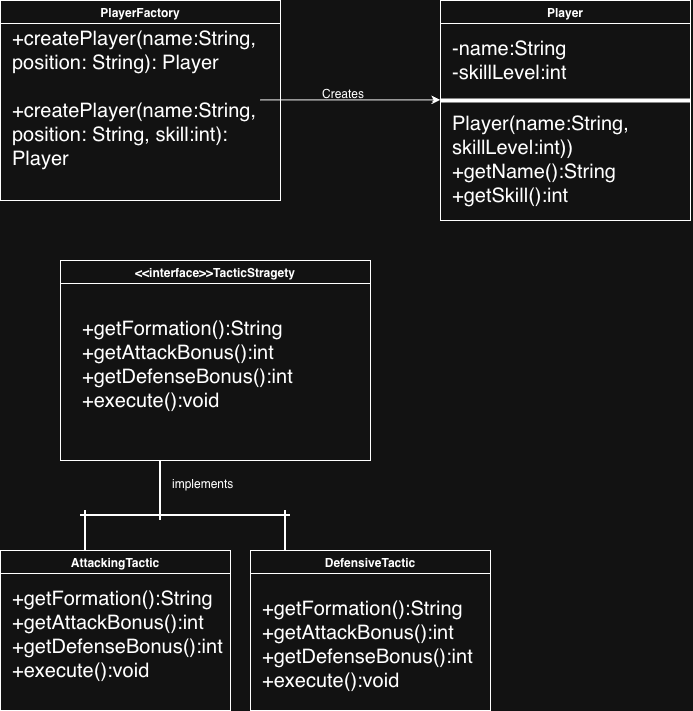

The diagram above was exported from draw.io. Its source (the exported page's mxGraphModel, read from the mxfile embedded in the PNG):
<mxGraphModel dx="763" dy="769" grid="1" gridSize="10" guides="1" tooltips="1" connect="1" arrows="1" fold="1" page="1" pageScale="1" pageWidth="850" pageHeight="1100" math="0" shadow="0">
  <root>
    <mxCell id="0" />
    <mxCell id="1" parent="0" />
    <mxCell id="0vb41vuLIkf1AgWMLDCi-2" parent="1" style="swimlane;" value="PlayerFactory" vertex="1">
      <mxGeometry height="200" width="280" x="10" y="20" as="geometry">
        <mxRectangle height="30" width="110" x="330" y="270" as="alternateBounds" />
      </mxGeometry>
    </mxCell>
    <mxCell id="0vb41vuLIkf1AgWMLDCi-20" parent="0vb41vuLIkf1AgWMLDCi-2" style="text;whiteSpace=wrap;html=1;" value="&lt;font style=&quot;font-size: 20px;&quot;&gt;+createPlayer(name:String, position: String): Player&lt;/font&gt;&lt;div&gt;&lt;font style=&quot;font-size: 20px;&quot;&gt;&lt;br&gt;&lt;/font&gt;&lt;/div&gt;&lt;div&gt;&lt;font style=&quot;font-size: 20px;&quot;&gt;+createPlayer(name:String, position: String, skill:int): Player&lt;/font&gt;&lt;/div&gt;" vertex="1">
      <mxGeometry height="40" width="120" x="10" y="20" as="geometry" />
    </mxCell>
    <mxCell id="0vb41vuLIkf1AgWMLDCi-4" edge="1" parent="1" style="endArrow=classic;html=1;rounded=0;" value="">
      <mxGeometry height="50" relative="1" width="50" as="geometry">
        <mxPoint x="270" y="119.38" as="sourcePoint" />
        <mxPoint x="450" y="119.38" as="targetPoint" />
      </mxGeometry>
    </mxCell>
    <mxCell id="0vb41vuLIkf1AgWMLDCi-5" parent="1" style="text;whiteSpace=wrap;html=1;" value="Creates" vertex="1">
      <mxGeometry height="40" width="120" x="330" y="100" as="geometry" />
    </mxCell>
    <mxCell id="0vb41vuLIkf1AgWMLDCi-8" parent="1" style="swimlane;" value="Player" vertex="1">
      <mxGeometry height="220" width="250" x="450" y="20" as="geometry" />
    </mxCell>
    <mxCell id="0vb41vuLIkf1AgWMLDCi-9" parent="0vb41vuLIkf1AgWMLDCi-8" style="line;strokeWidth=4;html=1;perimeter=backbonePerimeter;points=[];outlineConnect=0;" value="" vertex="1">
      <mxGeometry height="10" width="250" y="95" as="geometry" />
    </mxCell>
    <mxCell id="0vb41vuLIkf1AgWMLDCi-10" parent="0vb41vuLIkf1AgWMLDCi-8" style="text;whiteSpace=wrap;html=1;" value="&lt;font style=&quot;font-size: 20px;&quot;&gt;-name:String&lt;/font&gt;&lt;div&gt;&lt;font style=&quot;font-size: 20px;&quot;&gt;-skillLevel:int&lt;/font&gt;&lt;/div&gt;" vertex="1">
      <mxGeometry height="40" width="120" x="10" y="30" as="geometry" />
    </mxCell>
    <mxCell id="0vb41vuLIkf1AgWMLDCi-11" parent="0vb41vuLIkf1AgWMLDCi-8" style="text;whiteSpace=wrap;html=1;" value="&lt;div&gt;&lt;font style=&quot;font-size: 20px;&quot;&gt;Player(name:String, skillLevel:int))&lt;/font&gt;&lt;/div&gt;&lt;font style=&quot;font-size: 20px;&quot;&gt;+getName():String&lt;/font&gt;&lt;div&gt;&lt;span style=&quot;font-size: 20px;&quot;&gt;+getSkill():int&lt;/span&gt;&lt;/div&gt;" vertex="1">
      <mxGeometry height="40" width="120" x="10" y="105" as="geometry" />
    </mxCell>
    <mxCell id="0vb41vuLIkf1AgWMLDCi-12" parent="1" style="swimlane;" value="&lt;&lt;interface&gt;&gt;TacticStragety" vertex="1">
      <mxGeometry height="200" width="310" x="70" y="280" as="geometry" />
    </mxCell>
    <mxCell id="0vb41vuLIkf1AgWMLDCi-30" parent="0vb41vuLIkf1AgWMLDCi-12" style="text;whiteSpace=wrap;html=1;" value="&lt;font style=&quot;font-size: 20px;&quot;&gt;+getFormation():String&lt;/font&gt;&lt;div&gt;&lt;font style=&quot;font-size: 20px;&quot;&gt;+getAttackBonus():int&lt;/font&gt;&lt;/div&gt;&lt;div&gt;&lt;font style=&quot;font-size: 20px;&quot;&gt;+getDefenseBonus():int&lt;/font&gt;&lt;/div&gt;&lt;div&gt;&lt;font style=&quot;font-size: 20px;&quot;&gt;+execute():void&lt;/font&gt;&lt;/div&gt;" vertex="1">
      <mxGeometry height="40" width="120" x="20" y="50" as="geometry" />
    </mxCell>
    <mxCell id="0vb41vuLIkf1AgWMLDCi-21" parent="1" style="line;strokeWidth=2;direction=south;html=1;" value="" vertex="1">
      <mxGeometry height="60" width="10" x="165" y="480" as="geometry" />
    </mxCell>
    <mxCell id="0vb41vuLIkf1AgWMLDCi-22" parent="1" style="line;strokeWidth=2;html=1;" value="" vertex="1">
      <mxGeometry height="10" width="210" x="90" y="530" as="geometry" />
    </mxCell>
    <mxCell id="0vb41vuLIkf1AgWMLDCi-24" parent="1" style="line;strokeWidth=2;direction=south;html=1;" value="" vertex="1">
      <mxGeometry height="40" width="10" x="90" y="530" as="geometry" />
    </mxCell>
    <mxCell id="0vb41vuLIkf1AgWMLDCi-25" parent="1" style="line;strokeWidth=2;direction=south;html=1;" value="" vertex="1">
      <mxGeometry height="40" width="10" x="290" y="530" as="geometry" />
    </mxCell>
    <mxCell id="0vb41vuLIkf1AgWMLDCi-26" parent="1" style="swimlane;" value="AttackingTactic" vertex="1">
      <mxGeometry height="160" width="230" x="10" y="570" as="geometry" />
    </mxCell>
    <mxCell id="0vb41vuLIkf1AgWMLDCi-28" parent="0vb41vuLIkf1AgWMLDCi-26" style="text;whiteSpace=wrap;html=1;" value="&lt;font style=&quot;font-size: 20px;&quot;&gt;+getFormation():String&lt;/font&gt;&lt;div&gt;&lt;font style=&quot;font-size: 20px;&quot;&gt;+getAttackBonus():int&lt;/font&gt;&lt;/div&gt;&lt;div&gt;&lt;font style=&quot;font-size: 20px;&quot;&gt;+getDefenseBonus():int&lt;/font&gt;&lt;/div&gt;&lt;div&gt;&lt;font style=&quot;font-size: 20px;&quot;&gt;+execute():void&lt;/font&gt;&lt;/div&gt;" vertex="1">
      <mxGeometry height="40" width="120" x="10" y="30" as="geometry" />
    </mxCell>
    <mxCell id="0vb41vuLIkf1AgWMLDCi-27" parent="1" style="swimlane;" value="DefensiveTactic" vertex="1">
      <mxGeometry height="160" width="240" x="260" y="570" as="geometry" />
    </mxCell>
    <mxCell id="0vb41vuLIkf1AgWMLDCi-29" parent="0vb41vuLIkf1AgWMLDCi-27" style="text;whiteSpace=wrap;html=1;" value="&lt;font style=&quot;font-size: 20px;&quot;&gt;+getFormation():String&lt;/font&gt;&lt;div&gt;&lt;font style=&quot;font-size: 20px;&quot;&gt;+getAttackBonus():int&lt;/font&gt;&lt;/div&gt;&lt;div&gt;&lt;font style=&quot;font-size: 20px;&quot;&gt;+getDefenseBonus():int&lt;/font&gt;&lt;/div&gt;&lt;div&gt;&lt;font style=&quot;font-size: 20px;&quot;&gt;+execute():void&lt;/font&gt;&lt;/div&gt;" vertex="1">
      <mxGeometry height="40" width="120" x="10" y="40" as="geometry" />
    </mxCell>
    <mxCell id="0vb41vuLIkf1AgWMLDCi-34" parent="1" style="text;whiteSpace=wrap;html=1;" value="implements" vertex="1">
      <mxGeometry height="40" width="120" x="180" y="490" as="geometry" />
    </mxCell>
  </root>
</mxGraphModel>